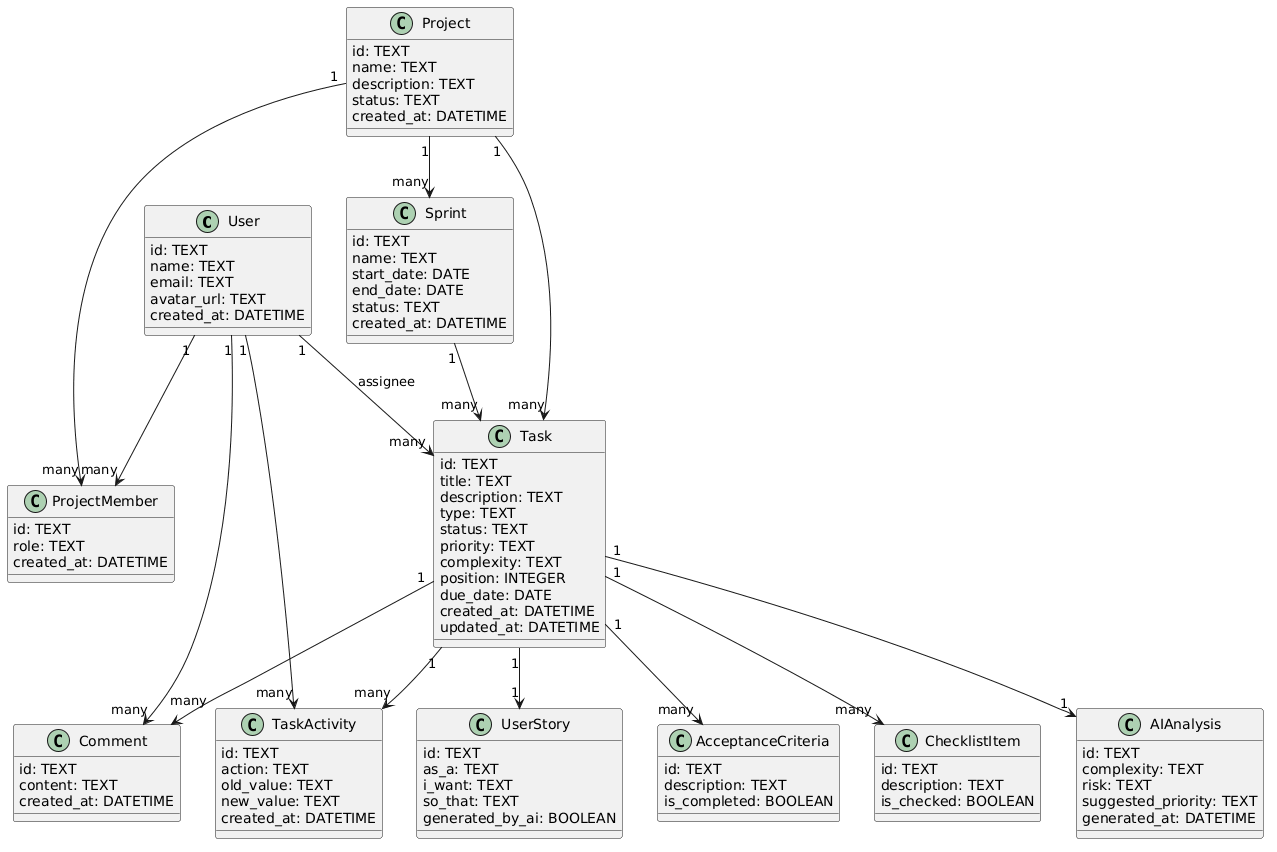

The diagram above was rendered by PlantUML. Its source (embedded in the PNG):
@startuml
' =========================
' USERS
' =========================
class User {
  id: TEXT
  name: TEXT
  email: TEXT
  avatar_url: TEXT
  created_at: DATETIME
}

' =========================
' PROJECTS
' =========================
class Project {
  id: TEXT
  name: TEXT
  description: TEXT
  status: TEXT
  created_at: DATETIME
}

class ProjectMember {
  id: TEXT
  role: TEXT
  created_at: DATETIME
}

' =========================
' SPRINTS
' =========================
class Sprint {
  id: TEXT
  name: TEXT
  start_date: DATE
  end_date: DATE
  status: TEXT
  created_at: DATETIME
}

' =========================
' TASKS
' =========================
class Task {
  id: TEXT
  title: TEXT
  description: TEXT
  type: TEXT
  status: TEXT
  priority: TEXT
  complexity: TEXT
  position: INTEGER
  due_date: DATE
  created_at: DATETIME
  updated_at: DATETIME
}

' =========================
' USER STORY
' =========================
class UserStory {
  id: TEXT
  as_a: TEXT
  i_want: TEXT
  so_that: TEXT
  generated_by_ai: BOOLEAN
}

' =========================
' ACCEPTANCE CRITERIA
' =========================
class AcceptanceCriteria {
  id: TEXT
  description: TEXT
  is_completed: BOOLEAN
}

' =========================
' CHECKLIST
' =========================
class ChecklistItem {
  id: TEXT
  description: TEXT
  is_checked: BOOLEAN
}

' =========================
' COMMENTS
' =========================
class Comment {
  id: TEXT
  content: TEXT
  created_at: DATETIME
}

' =========================
' AI ANALYSIS
' =========================
class AIAnalysis {
  id: TEXT
  complexity: TEXT
  risk: TEXT
  suggested_priority: TEXT
  generated_at: DATETIME
}

' =========================
' ACTIVITY (HISTÓRICO)
' =========================
class TaskActivity {
  id: TEXT
  action: TEXT
  old_value: TEXT
  new_value: TEXT
  created_at: DATETIME
}

' =========================
' RELATIONSHIPS
' =========================

Project "1" --> "many" Sprint
Project "1" --> "many" Task
Project "1" --> "many" ProjectMember

User "1" --> "many" ProjectMember
User "1" --> "many" Task : assignee
User "1" --> "many" Comment
User "1" --> "many" TaskActivity

Sprint "1" --> "many" Task

Task "1" --> "1" UserStory
Task "1" --> "many" AcceptanceCriteria
Task "1" --> "many" ChecklistItem
Task "1" --> "many" Comment
Task "1" --> "1" AIAnalysis
Task "1" --> "many" TaskActivity
@enduml